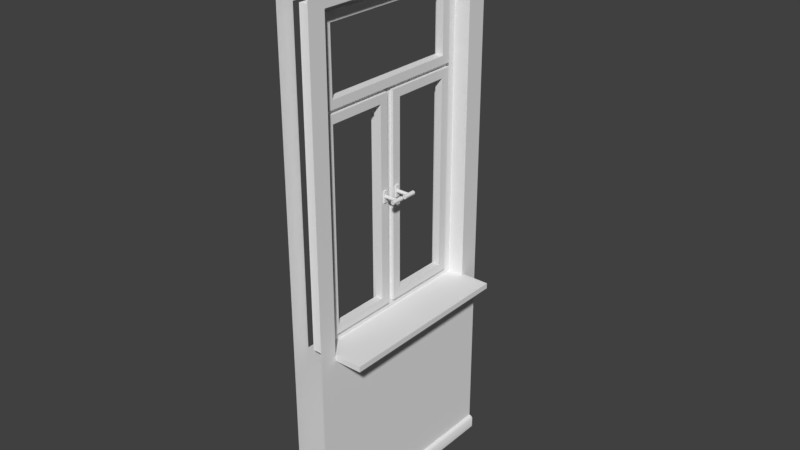 # Source: mod_Wand_mit_Fenster_doppelTuer.blend  (saved by Blender 2.79.0; exported with 4.5.12 LTS)
import bpy
from mathutils import Matrix  # noqa: F401  (used for matrix-valued properties, if any)

bpy.ops.wm.read_factory_settings(use_empty=True)
scene = bpy.context.scene
scene.name = 'Scene'

# ---- collections
col_collection_1 = bpy.data.collections.new('Collection 1'); scene.collection.children.link(col_collection_1)

# ---- node groups
ng_auto_smooth = bpy.data.node_groups.new('Auto Smooth', 'GeometryNodeTree')
_s = ng_auto_smooth.interface.new_socket(name='Geometry', in_out='OUTPUT', socket_type='NodeSocketGeometry')
_s = ng_auto_smooth.interface.new_socket(name='Geometry', in_out='INPUT', socket_type='NodeSocketGeometry')
_s = ng_auto_smooth.interface.new_socket(name='Angle', in_out='INPUT', socket_type='NodeSocketFloat')
_s.subtype = 'ANGLE'
_s.min_value = 0.0
_s.max_value = 3.142
ng_auto_smooth.is_modifier = True
_N = ng_auto_smooth.nodes; _L = ng_auto_smooth.links
n0 = _N.new('NodeGroupOutput'); n0.name = 'Group Output'; n0.location = (480, -100)
n1 = _N.new('NodeGroupInput'); n1.name = 'Group Input'; n1.location = (-420, -300)
n2 = _N.new('NodeGroupInput'); n2.name = 'Group Input.001'; n2.location = (-60, -100)
n3 = _N.new('GeometryNodeSetShadeSmooth'); n3.name = 'Set Shade Smooth'; n3.location = (120, -100)
n3.domain = 'EDGE'
n4 = _N.new('GeometryNodeSetShadeSmooth'); n4.name = 'Set Shade Smooth.001'; n4.location = (300, -100)
n5 = _N.new('GeometryNodeInputMeshEdgeAngle'); n5.name = 'Edge Angle'; n5.location = (-420, -220)
n6 = _N.new('GeometryNodeInputEdgeSmooth'); n6.name = 'Is Edge Smooth'; n6.location = (-60, -160)
n7 = _N.new('GeometryNodeInputShadeSmooth'); n7.name = 'Is Face Smooth'; n7.location = (-240, -340)
n8 = _N.new('FunctionNodeBooleanMath'); n8.name = 'Boolean Math'; n8.location = (-60, -220)
n9 = _N.new('FunctionNodeCompare'); n9.name = 'Compare'; n9.location = (-240, -180)
n9.operation = 'LESS_EQUAL'
_L.new(n5.outputs[0], n9.inputs[0])
_L.new(n4.outputs[0], n0.inputs[0])
_L.new(n1.outputs[1], n9.inputs[1])
_L.new(n9.outputs[0], n8.inputs[0])
_L.new(n7.outputs[0], n8.inputs[1])
_L.new(n2.outputs[0], n3.inputs[0])
_L.new(n6.outputs[0], n3.inputs[1])
_L.new(n3.outputs[0], n4.inputs[0])
_L.new(n8.outputs[0], n3.inputs[2])
n0.is_active_output = True

# ---- world
world_world = bpy.data.worlds.new('World'); scene.world = world_world
world_world.color = (0.05088, 0.05088, 0.05088)
world_world.use_sun_shadow = False
world_world.sun_shadow_jitter_overblur = 0.0
world_world.cycles.sampling_method = 'MANUAL'

# ---- meshes
me_fensterrahmen = bpy.data.meshes.new('Fensterrahmen')
me_fensterrahmen.from_pydata([(-0.045, 0.9184, -0.1438), (-0.045, 2.202, -0.1438), (-0.045, 0.9184, -0.8428), (-0.045, 2.202, -0.8428), (0.001364, 0.9184, -0.1438), (0.001364, 2.202, -0.1438), (0.001364, 0.9184, -0.8428), (0.001364, 2.202, -0.8428), (0.001364, 2.284, -0.9149), (0.001364, 0.8358, -0.9149), (0.001364, 0.8358, -0.07174), (0.001364, 2.284, -0.07174), (0.001364, 1.892, -0.07174), (-0.045, 1.892, -0.1438), (0.001364, 1.892, -0.1438), (0.001364, 1.892, -0.9149), (-0.045, 1.892, -0.8428), (0.001364, 1.892, -0.8428), (0.001364, 1.844, -0.07174), (0.001364, 1.845, -0.1438), (-0.045, 1.845, -0.1438), (0.001364, 1.844, -0.9149), (-0.045, 1.845, -0.8428), (0.001364, 1.845, -0.8428), (-0.045, 1.845, -0.5369), (-0.045, 1.845, -0.4469), (0.001364, 1.845, -0.4469), (0.001364, 1.845, -0.5369), (0.001364, 1.892, -0.4469), (0.001364, 1.892, -0.5369), (-0.045, 1.892, -0.4469), (-0.045, 1.892, -0.5369), (0.001364, 0.8358, -0.446), (-0.045, 0.9184, -0.4469), (0.001364, 0.9184, -0.4469), (0.001364, 0.8358, -0.5378), (0.001364, 0.9184, -0.5369), (-0.045, 0.9184, -0.5369), (-0.075, 2.56, -9.388e-06), (-0.075, 2.56, -1.0), (0.075, 2.56, -9.388e-06), (0.075, 2.56, -1.0), (-0.075, 0.06, -3.278e-07), (-0.075, 0.06, -1.0), (0.075, 0.06, -1.0), (0.075, 0.06, -3.278e-07), (-0.092, -3.565e-06, -1.0), (-0.092, -5.523e-08, -8.941e-08), (0.092, -3.565e-06, -1.0), (0.092, -5.523e-08, -8.941e-08), (-0.092, 0.05, -1.0), (-0.085, 0.057, -1.0), (0.085, 0.057, -1.0), (0.092, 0.05, -1.0), (0.092, 0.05, -2.682e-07), (0.085, 0.057, -2.682e-07), (-0.085, 0.057, -2.682e-07), (-0.092, 0.05, -2.682e-07), (-0.075, 2.56, -0.08001), (-0.075, 2.56, -0.9066), (0.075, 2.56, -0.9066), (0.075, 2.56, -0.08001), (0.075, 0.06, -0.9066), (0.075, 0.06, -0.08), (-0.092, -3.26e-06, -0.9066), (-0.092, -3.604e-07, -0.08), (-0.075, 0.06, -0.08), (-0.075, 0.06, -0.9066), (0.092, -3.604e-07, -0.08), (0.092, -3.26e-06, -0.9066), (0.085, 0.057, -0.9066), (0.085, 0.057, -0.08), (0.092, 0.05, -0.08), (0.092, 0.05, -0.9066), (-0.085, 0.057, -0.08), (-0.085, 0.057, -0.9066), (-0.092, 0.05, -0.9066), (-0.092, 0.05, -0.08), (-0.075, 0.85, -3.189e-06), (-0.075, 2.27, -8.315e-06), (-0.075, 2.27, -1.0), (-0.075, 0.85, -1.0), (0.075, 2.27, -1.0), (0.075, 0.85, -1.0), (0.075, 2.27, -8.315e-06), (0.075, 0.85, -3.189e-06), (0.075, 2.27, -0.9066), (0.075, 0.85, -0.9066), (0.075, 2.27, -0.08001), (0.075, 0.85, -0.08), (-0.075, 2.27, -0.08001), (-0.075, 0.85, -0.08), (-0.075, 2.27, -0.9066), (-0.075, 0.85, -0.9066), (-0.045, 2.27, -0.9066), (-0.045, 0.85, -0.9066), (-0.045, 2.27, -0.08001), (-0.045, 0.85, -0.08), (0.2014, 0.85, -0.08), (0.2014, 0.875, -0.08), (0.2014, 0.85, -0.92), (0.2014, 0.875, -0.92), (0.001364, 0.85, -0.92), (0.001364, 0.875, -0.92), (0.001364, 0.85, -0.08), (0.001364, 0.875, -0.08)], [], [(23, 6, 9, 21), (34, 4, 10, 32), (5, 7, 8, 11), (14, 5, 11, 12), (13, 1, 5, 14), (1, 3, 7, 5), (16, 17, 7, 3), (33, 0, 4, 34), (7, 17, 15, 8), (19, 14, 12, 18), (0, 20, 19, 4), (4, 19, 18, 10), (2, 6, 23, 22), (17, 23, 21, 15), (24, 22, 23, 27), (27, 23, 17, 29), (29, 17, 16, 31), (14, 28, 30, 13), (28, 29, 31, 30), (19, 26, 28, 14), (26, 27, 29, 28), (20, 25, 26, 19), (36, 34, 32, 35), (6, 36, 35, 9), (2, 37, 36, 6), (26, 34, 36, 27), (27, 36, 37, 24), (25, 33, 34, 26), (92, 59, 39, 80), (88, 61, 40, 84), (67, 43, 51, 75), (63, 45, 55, 71), (68, 72, 54, 49), (64, 76, 50, 46), (71, 55, 54, 72), (75, 51, 50, 76), (56, 74, 77, 57), (74, 75, 76, 77), (52, 70, 73, 53), (70, 71, 72, 73), (47, 57, 77, 65), (65, 77, 76, 64), (48, 53, 73, 69), (69, 73, 72, 68), (44, 62, 70, 52), (62, 63, 71, 70), (42, 66, 74, 56), (66, 67, 75, 74), (82, 41, 60, 86), (86, 60, 61, 88), (79, 38, 58, 90), (90, 58, 59, 92), (66, 91, 93, 67), (42, 78, 91, 66), (78, 79, 90, 91), (62, 87, 89, 63), (88, 89, 97, 96), (44, 83, 87, 62), (83, 82, 86, 87), (63, 89, 85, 45), (89, 88, 84, 85), (67, 93, 81, 43), (93, 92, 80, 81), (87, 86, 94, 95), (89, 87, 95, 97), (86, 88, 96, 94), (102, 103, 101, 100), (100, 101, 99, 98), (102, 100, 98, 104), (101, 103, 105, 99), (98, 99, 105, 104)])
me_fensterrahmen.polygons.foreach_set('use_smooth', [0, 0, 0, 0, 0, 0, 0, 0, 0, 0, 0, 0, 0, 0, 0, 0, 0, 0, 0, 0, 0, 0, 0, 0, 0, 0, 0, 0, 1, 1, 1, 1, 1, 1, 1, 1, 1, 1, 1, 1, 1, 1, 1, 1, 1, 1, 1, 1, 1, 1, 1, 1, 1, 1, 1, 1, 1, 1, 1, 1, 1, 1, 1, 1, 1, 1, 0, 0, 0, 0, 0])
_uv = me_fensterrahmen.uv_layers.new(name='UVMap')
_uv.uv.foreach_set('vector', [0.5127, 0.8531, 0.5127, 0.6993, 0.5247, 0.6856, 0.5247, 0.8529, 0.447, 0.6993, 0.3967, 0.6993, 0.3847, 0.6856, 0.4469, 0.6856, 0.3967, 0.9123, 0.5127, 0.9123, 0.5247, 0.926, 0.3847, 0.926, 0.3967, 0.8608, 0.3967, 0.9123, 0.3847, 0.926, 0.3847, 0.8608, 0.3967, 0.8608, 0.3967, 0.9123, 0.3967, 0.9123, 0.3967, 0.8608, 0.3967, 0.9123, 0.5127, 0.9123, 0.5127, 0.9123, 0.3967, 0.9123, 0.5127, 0.8608, 0.5127, 0.8608, 0.5127, 0.9123, 0.5127, 0.9123, 0.447, 0.6993, 0.3967, 0.6993, 0.3967, 0.6993, 0.447, 0.6993, 0.5127, 0.9123, 0.5127, 0.8608, 0.5247, 0.8608, 0.5247, 0.926, 0.3967, 0.8531, 0.3967, 0.8608, 0.3847, 0.8608, 0.3847, 0.8529, 0.3967, 0.6993, 0.3967, 0.8531, 0.3967, 0.8531, 0.3967, 0.6993, 0.3967, 0.6993, 0.3967, 0.8531, 0.3847, 0.8529, 0.3847, 0.6856, 0.5127, 0.6993, 0.5127, 0.6993, 0.5127, 0.8531, 0.5127, 0.8531, 0.5127, 0.8608, 0.5127, 0.8531, 0.5247, 0.8529, 0.5247, 0.8608, 0.4619, 0.8531, 0.5127, 0.8531, 0.5127, 0.8531, 0.4619, 0.8531, 0.4619, 0.8531, 0.5127, 0.8531, 0.5127, 0.8608, 0.4619, 0.8608, 0.4619, 0.8608, 0.5127, 0.8608, 0.5127, 0.8608, 0.4619, 0.8608, 0.3967, 0.8608, 0.447, 0.8608, 0.447, 0.8608, 0.3967, 0.8608, 0.447, 0.8608, 0.4619, 0.8608, 0.4619, 0.8608, 0.447, 0.8608, 0.3967, 0.8531, 0.447, 0.8531, 0.447, 0.8608, 0.3967, 0.8608, 0.447, 0.8531, 0.4619, 0.8531, 0.4619, 0.8608, 0.447, 0.8608, 0.3967, 0.8531, 0.447, 0.8531, 0.447, 0.8531, 0.3967, 0.8531, 0.4619, 0.6993, 0.447, 0.6993, 0.4469, 0.6856, 0.4621, 0.6856, 0.5127, 0.6993, 0.4619, 0.6993, 0.4621, 0.6856, 0.5247, 0.6856, 0.5127, 0.6993, 0.4619, 0.6993, 0.4619, 0.6993, 0.5127, 0.6993, 0.447, 0.8531, 0.447, 0.6993, 0.4619, 0.6993, 0.4619, 0.8531, 0.4619, 0.8531, 0.4619, 0.6993, 0.4619, 0.6993, 0.4619, 0.8531, 0.447, 0.8531, 0.447, 0.6993, 0.447, 0.6993, 0.447, 0.8531, 0.5268, 0.9297, 0.5268, 0.9807, 0.5431, 0.9807, 0.5431, 0.9297, 0.3826, 0.9297, 0.3826, 0.9807, 0.3686, 0.9807, 0.3686, 0.9297, 0.5268, 0.5503, 0.5431, 0.5503, 0.5431, 0.5474, 0.5268, 0.5474, 0.3826, 0.5503, 0.3686, 0.5503, 0.3686, 0.5474, 0.3826, 0.5474, 0.3826, 0.5357, 0.3826, 0.5443, 0.3686, 0.5443, 0.3686, 0.5357, 0.5268, 0.5357, 0.5268, 0.5443, 0.5431, 0.5443, 0.5431, 0.5357, 0.3826, 0.5474, 0.3686, 0.5474, 0.3686, 0.5443, 0.3826, 0.5443, 0.5268, 0.5474, 0.5431, 0.5474, 0.5431, 0.5443, 0.5268, 0.5443, 0.3686, 0.5474, 0.3826, 0.5474, 0.3826, 0.5443, 0.3686, 0.5443, 0.3826, 0.5474, 0.5268, 0.5474, 0.5268, 0.5443, 0.3826, 0.5443, 0.5431, 0.5474, 0.5268, 0.5474, 0.5268, 0.5443, 0.5431, 0.5443, 0.5268, 0.5474, 0.3826, 0.5474, 0.3826, 0.5443, 0.5268, 0.5443, 0.3686, 0.5357, 0.3686, 0.5443, 0.3826, 0.5443, 0.3826, 0.5357, 0.3826, 0.5357, 0.3826, 0.5443, 0.5268, 0.5443, 0.5268, 0.5357, 0.5431, 0.5357, 0.5431, 0.5443, 0.5268, 0.5443, 0.5268, 0.5357, 0.5268, 0.5357, 0.5268, 0.5443, 0.3826, 0.5443, 0.3826, 0.5357, 0.5431, 0.5503, 0.5268, 0.5503, 0.5268, 0.5474, 0.5431, 0.5474, 0.5268, 0.5503, 0.3826, 0.5503, 0.3826, 0.5474, 0.5268, 0.5474, 0.3686, 0.5503, 0.3826, 0.5503, 0.3826, 0.5474, 0.3686, 0.5474, 0.3826, 0.5503, 0.5268, 0.5503, 0.5268, 0.5474, 0.3826, 0.5474, 0.5431, 0.9297, 0.5431, 0.9807, 0.5268, 0.9807, 0.5268, 0.9297, 0.5268, 0.9297, 0.5268, 0.9807, 0.3826, 0.9807, 0.3826, 0.9297, 0.3686, 0.9297, 0.3686, 0.9807, 0.3826, 0.9807, 0.3826, 0.9297, 0.3826, 0.9297, 0.3826, 0.9807, 0.5268, 0.9807, 0.5268, 0.9297, 0.3826, 0.5503, 0.3826, 0.6819, 0.5268, 0.6819, 0.5268, 0.5503, 0.3686, 0.5503, 0.3686, 0.6819, 0.3826, 0.6819, 0.3826, 0.5503, 0.3686, 0.6819, 0.3686, 0.9297, 0.3826, 0.9297, 0.3826, 0.6819, 0.5268, 0.5503, 0.5268, 0.6819, 0.3826, 0.6819, 0.3826, 0.5503, 0.3826, 0.9297, 0.3826, 0.6819, 0.3826, 0.6819, 0.3826, 0.9297, 0.5431, 0.5503, 0.5431, 0.6819, 0.5268, 0.6819, 0.5268, 0.5503, 0.5431, 0.6819, 0.5431, 0.9297, 0.5268, 0.9297, 0.5268, 0.6819, 0.3826, 0.5503, 0.3826, 0.6819, 0.3686, 0.6819, 0.3686, 0.5503, 0.3826, 0.6819, 0.3826, 0.9297, 0.3686, 0.9297, 0.3686, 0.6819, 0.5268, 0.5503, 0.5268, 0.6819, 0.5431, 0.6819, 0.5431, 0.5503, 0.5268, 0.6819, 0.5268, 0.9297, 0.5431, 0.9297, 0.5431, 0.6819, 0.5268, 0.6819, 0.5268, 0.9297, 0.5268, 0.9297, 0.5268, 0.6819, 0.3826, 0.6819, 0.5268, 0.6819, 0.5268, 0.6819, 0.3826, 0.6819, 0.5268, 0.9297, 0.3826, 0.9297, 0.3826, 0.9297, 0.5268, 0.9297, 0.5196, 0.09491, 0.5237, 0.09491, 0.5237, 0.1279, 0.5196, 0.1279, 0.5237, 0.132, 0.5237, 0.1279, 0.6621, 0.1279, 0.6621, 0.132, 0.5237, 0.1649, 0.5237, 0.132, 0.6621, 0.132, 0.6621, 0.1649, 0.5237, 0.1279, 0.5237, 0.09491, 0.6621, 0.09491, 0.6621, 0.1279, 0.6662, 0.1279, 0.6621, 0.1279, 0.6621, 0.09491, 0.6662, 0.09491])
me_fensterrahmen.use_remesh_preserve_volume = False
me_fensterrahmen.use_remesh_preserve_attributes = False
me_fensterrahmen.use_mirror_vertex_groups = False
me_fensterrahmen.update()
me_fenster = bpy.data.meshes.new('Fenster')
me_fenster.from_pydata([(-0.01694, -0.001324, 0.0), (-0.01694, -0.9362, 2.46e-06), (-0.01694, -0.001322, 0.3474), (-0.01694, -0.9362, 0.3474), (-0.01694, -0.8981, 0.04051), (-0.01694, -0.03941, 0.04051), (-0.01694, -0.03941, 0.3069), (-0.01694, -0.8981, 0.3069), (0.01694, -0.8981, 0.3069), (0.01694, -0.8981, 0.04051), (0.01694, -0.03941, 0.04051), (0.01694, -0.03941, 0.3069), (0.01694, -0.9362, 0.3474), (0.01694, -0.9362, 2.46e-06), (0.01694, -0.001324, 0.0), (0.01694, -0.001322, 0.3474), (-0.008218, -0.4766, 0.3179), (-0.008218, -0.5292, 0.3179), (-0.008218, -0.4766, 0.3358), (-0.008218, -0.5292, 0.3358), (-0.02283, -0.4766, 0.3179), (-0.02283, -0.5292, 0.3179), (-0.02283, -0.4766, 0.3358), (-0.02283, -0.5292, 0.3358)], [], [(0, 5, 6, 2), (1, 4, 5, 0), (10, 5, 4, 9), (9, 4, 7, 8), (11, 8, 7, 6), (11, 6, 5, 10), (2, 6, 7, 3), (3, 7, 4, 1), (10, 14, 15, 11), (8, 12, 13, 9), (9, 13, 14, 10), (11, 15, 12, 8), (3, 1, 13, 12), (1, 0, 14, 13), (2, 3, 12, 15), (0, 2, 15, 14), (18, 22, 23, 19), (22, 20, 21, 23), (20, 16, 17, 21), (18, 16, 20, 22), (23, 21, 17, 19)])
_uv = me_fenster.uv_layers.new(name='UVMap')
_uv.uv.foreach_set('vector', [0.9887, 0.1424, 0.9733, 0.1568, 0.8724, 0.1568, 0.857, 0.1424, 0.9887, 0.4967, 0.9733, 0.4823, 0.9733, 0.1568, 0.9887, 0.1424, 0.9703, 0.4648, 0.9589, 0.4648, 0.9589, 0.1767, 0.9703, 0.1767, 0.8748, 0.4814, 0.8748, 0.4691, 0.9711, 0.4692, 0.9711, 0.4814, 0.8752, 0.4656, 0.8752, 0.1759, 0.8867, 0.1759, 0.8867, 0.4656, 0.875, 0.1711, 0.875, 0.1589, 0.9708, 0.159, 0.9708, 0.1712, 0.857, 0.1424, 0.8724, 0.1568, 0.8724, 0.4823, 0.857, 0.4967, 0.857, 0.4967, 0.8724, 0.4823, 0.9733, 0.4823, 0.9887, 0.4967, 0.9733, 0.1568, 0.9887, 0.1424, 0.857, 0.1424, 0.8724, 0.1568, 0.8724, 0.4823, 0.857, 0.4967, 0.9887, 0.4967, 0.9733, 0.4823, 0.9733, 0.4823, 0.9887, 0.4967, 0.9887, 0.1424, 0.9733, 0.1568, 0.8724, 0.1568, 0.857, 0.1424, 0.857, 0.4967, 0.8724, 0.4823, 0.857, 0.4967, 0.9887, 0.4967, 0.9887, 0.4967, 0.857, 0.4967, 0.9887, 0.4967, 0.9887, 0.1424, 0.9887, 0.1424, 0.9887, 0.4967, 0.857, 0.1424, 0.857, 0.4967, 0.857, 0.4967, 0.857, 0.1424, 0.9887, 0.1424, 0.857, 0.1424, 0.857, 0.1424, 0.9887, 0.1424, 0.7659, 0.3803, 0.7659, 0.3803, 0.7659, 0.4266, 0.7659, 0.4266, 0.7659, 0.3803, 0.7816, 0.3803, 0.7816, 0.4266, 0.7659, 0.4266, 0.7816, 0.3803, 0.7816, 0.3803, 0.7816, 0.4266, 0.7816, 0.4266, 0.7659, 0.3803, 0.7816, 0.3803, 0.7816, 0.3803, 0.7659, 0.3803, 0.7659, 0.4266, 0.7816, 0.4266, 0.7816, 0.4266, 0.7659, 0.4266])
me_fenster.use_remesh_preserve_volume = False
me_fenster.use_remesh_preserve_attributes = False
me_fenster.use_mirror_vertex_groups = False
me_fenster.update()
me_fenstergriff = bpy.data.meshes.new('Fenstergriff')
me_fenstergriff.from_pydata([(-4.095e-09, 0.008588, 0.0), (-4.095e-09, 0.008588, 0.05582), (0.007437, 0.004294, 0.0), (0.007437, 0.004294, 0.05582), (0.007437, -0.004294, 0.0), (0.007437, -0.004294, 0.05582), (-4.095e-09, -0.008587, 0.0), (-4.095e-09, -0.008587, 0.05582), (-0.007437, -0.004294, 0.0), (-0.007437, -0.004294, 0.05582), (-0.007437, 0.004294, 0.0), (-0.007437, 0.004294, 0.05582), (0.02772, 0.01, 0.05745), (-0.02772, 0.01, 0.05745), (0.02772, 0.005, 0.06611), (-0.02772, 0.005, 0.06611), (0.02772, -0.005, 0.06611), (-0.02772, -0.005, 0.06611), (0.02772, -0.01, 0.05745), (-0.02772, -0.01, 0.05745), (0.02772, -0.005, 0.04879), (-0.02772, -0.005, 0.04879), (0.02772, 0.005, 0.04879), (-0.02772, 0.005, 0.04879)], [], [(0, 1, 3, 2), (2, 3, 5, 4), (4, 5, 7, 6), (6, 7, 9, 8), (8, 9, 11, 10), (10, 11, 1, 0), (12, 13, 15, 14), (14, 15, 17, 16), (16, 17, 19, 18), (18, 19, 21, 20), (15, 13, 23, 21, 19, 17), (20, 21, 23, 22), (22, 23, 13, 12), (12, 14, 16, 18, 20, 22)])
me_fenstergriff.polygons.foreach_set('use_smooth', [True] * 14)
_uv = me_fenstergriff.uv_layers.new(name='UVMap')
_uv.uv.foreach_set('vector', [0.7444, 0.328, 0.7895, 0.328, 0.7895, 0.322, 0.7444, 0.322, 0.7444, 0.322, 0.7895, 0.322, 0.7895, 0.322, 0.7444, 0.322, 0.7444, 0.322, 0.7895, 0.322, 0.7895, 0.328, 0.7444, 0.328, 0.7444, 0.328, 0.7895, 0.328, 0.7895, 0.334, 0.7444, 0.334, 0.7444, 0.334, 0.7895, 0.334, 0.7895, 0.334, 0.7444, 0.334, 0.7444, 0.334, 0.7895, 0.334, 0.7895, 0.328, 0.7444, 0.328, 0.7908, 0.3056, 0.7908, 0.3504, 0.7978, 0.3504, 0.7978, 0.3056, 0.7978, 0.3056, 0.7978, 0.3504, 0.7978, 0.3504, 0.7978, 0.3056, 0.7978, 0.3056, 0.7978, 0.3504, 0.7908, 0.3504, 0.7908, 0.3056, 0.7908, 0.3056, 0.7908, 0.3504, 0.7838, 0.3504, 0.7838, 0.3056, 0.7978, 0.3504, 0.7908, 0.3504, 0.7838, 0.3504, 0.7838, 0.3504, 0.7908, 0.3504, 0.7978, 0.3504, 0.7838, 0.3056, 0.7838, 0.3504, 0.7838, 0.3504, 0.7838, 0.3056, 0.7838, 0.3056, 0.7838, 0.3504, 0.7908, 0.3504, 0.7908, 0.3056, 0.7908, 0.3056, 0.7978, 0.3056, 0.7978, 0.3056, 0.7908, 0.3056, 0.7838, 0.3056, 0.7838, 0.3056])
me_fenstergriff.use_remesh_preserve_volume = False
me_fenstergriff.use_remesh_preserve_attributes = False
me_fenstergriff.use_mirror_vertex_groups = False
me_fenstergriff.update()
me_fenster_001 = bpy.data.meshes.new('Fenster.001')
me_fenster_001.from_pydata([(0.01694, 0.001324, 0.0), (0.01694, 0.9362, -2.46e-06), (0.01694, 0.001322, -0.3474), (0.01694, 0.9362, -0.3474), (0.01694, 0.8981, -0.04051), (0.01694, 0.03941, -0.04051), (0.01694, 0.03941, -0.3069), (0.01694, 0.8981, -0.3069), (-0.01694, 0.8981, -0.3069), (-0.01694, 0.8981, -0.04051), (-0.01694, 0.03941, -0.04051), (-0.01694, 0.03941, -0.3069), (-0.01694, 0.9362, -0.3474), (-0.01694, 0.9362, -2.46e-06), (-0.01694, 0.001324, 0.0), (-0.01694, 0.001322, -0.3474), (0.008218, 0.4766, -0.3179), (0.008218, 0.5292, -0.3179), (0.008218, 0.4766, -0.3358), (0.008218, 0.5292, -0.3358), (0.02283, 0.4766, -0.3179), (0.02283, 0.5292, -0.3179), (0.02283, 0.4766, -0.3358), (0.02283, 0.5292, -0.3358)], [], [(0, 2, 6, 5), (1, 0, 5, 4), (10, 9, 4, 5), (9, 8, 7, 4), (11, 6, 7, 8), (11, 10, 5, 6), (2, 3, 7, 6), (3, 1, 4, 7), (10, 11, 15, 14), (8, 9, 13, 12), (9, 10, 14, 13), (11, 8, 12, 15), (3, 12, 13, 1), (1, 13, 14, 0), (2, 15, 12, 3), (0, 14, 15, 2), (18, 19, 23, 22), (22, 23, 21, 20), (20, 21, 17, 16), (18, 22, 20, 16), (23, 19, 17, 21)])
_uv = me_fenster_001.uv_layers.new(name='UVMap')
_uv.uv.foreach_set('vector', [0.857, 0.1432, 0.9886, 0.1432, 0.9733, 0.1576, 0.8723, 0.1576, 0.857, 0.4975, 0.857, 0.1432, 0.8723, 0.1576, 0.8723, 0.483, 0.9703, 0.4648, 0.9589, 0.4648, 0.9589, 0.1767, 0.9703, 0.1767, 0.8748, 0.4814, 0.8748, 0.4691, 0.9711, 0.4692, 0.9711, 0.4814, 0.8752, 0.4656, 0.8752, 0.1759, 0.8867, 0.1759, 0.8867, 0.4656, 0.875, 0.1711, 0.875, 0.1589, 0.9708, 0.159, 0.9708, 0.1712, 0.9886, 0.1432, 0.9886, 0.4975, 0.9733, 0.483, 0.9733, 0.1576, 0.9886, 0.4975, 0.857, 0.4975, 0.8723, 0.483, 0.9733, 0.483, 0.8723, 0.1576, 0.9733, 0.1576, 0.9886, 0.1432, 0.857, 0.1432, 0.9733, 0.483, 0.8723, 0.483, 0.857, 0.4975, 0.9886, 0.4975, 0.8723, 0.483, 0.8723, 0.1576, 0.857, 0.1432, 0.857, 0.4975, 0.9733, 0.1576, 0.9733, 0.483, 0.9886, 0.4975, 0.9886, 0.1432, 0.9886, 0.4975, 0.9886, 0.4975, 0.857, 0.4975, 0.857, 0.4975, 0.857, 0.4975, 0.857, 0.4975, 0.857, 0.1432, 0.857, 0.1432, 0.9886, 0.1432, 0.9886, 0.1432, 0.9886, 0.4975, 0.9886, 0.4975, 0.857, 0.1432, 0.857, 0.1432, 0.9886, 0.1432, 0.9886, 0.1432, 0.7813, 0.381, 0.7813, 0.4273, 0.7813, 0.4273, 0.7813, 0.381, 0.7813, 0.381, 0.7813, 0.4273, 0.7656, 0.4273, 0.7656, 0.381, 0.7656, 0.381, 0.7656, 0.4273, 0.7656, 0.4273, 0.7656, 0.381, 0.7813, 0.381, 0.7813, 0.381, 0.7656, 0.381, 0.7656, 0.381, 0.7813, 0.4273, 0.7813, 0.4273, 0.7656, 0.4273, 0.7656, 0.4273])
me_fenster_001.use_remesh_preserve_volume = False
me_fenster_001.use_remesh_preserve_attributes = False
me_fenster_001.use_mirror_vertex_groups = False
me_fenster_001.update()
me_fenstergriff_001 = bpy.data.meshes.new('Fenstergriff.001')
me_fenstergriff_001.from_pydata([(-4.095e-09, 0.008588, 0.0), (-4.095e-09, 0.008588, 0.05582), (0.007437, 0.004294, 0.0), (0.007437, 0.004294, 0.05582), (0.007437, -0.004294, 0.0), (0.007437, -0.004294, 0.05582), (-4.095e-09, -0.008587, 0.0), (-4.095e-09, -0.008587, 0.05582), (-0.007437, -0.004294, 0.0), (-0.007437, -0.004294, 0.05582), (-0.007437, 0.004294, 0.0), (-0.007437, 0.004294, 0.05582), (0.02772, 0.01, 0.05745), (-0.02772, 0.01, 0.05745), (0.02772, 0.005, 0.06611), (-0.02772, 0.005, 0.06611), (0.02772, -0.005, 0.06611), (-0.02772, -0.005, 0.06611), (0.02772, -0.01, 0.05745), (-0.02772, -0.01, 0.05745), (0.02772, -0.005, 0.04879), (-0.02772, -0.005, 0.04879), (0.02772, 0.005, 0.04879), (-0.02772, 0.005, 0.04879)], [], [(0, 1, 3, 2), (2, 3, 5, 4), (4, 5, 7, 6), (6, 7, 9, 8), (8, 9, 11, 10), (10, 11, 1, 0), (12, 13, 15, 14), (14, 15, 17, 16), (16, 17, 19, 18), (18, 19, 21, 20), (15, 13, 23, 21, 19, 17), (20, 21, 23, 22), (22, 23, 13, 12), (12, 14, 16, 18, 20, 22)])
me_fenstergriff_001.polygons.foreach_set('use_smooth', [True] * 14)
_uv = me_fenstergriff_001.uv_layers.new(name='UVMap')
_uv.uv.foreach_set('vector', [0.7444, 0.328, 0.7895, 0.328, 0.7895, 0.322, 0.7444, 0.322, 0.7444, 0.322, 0.7895, 0.322, 0.7895, 0.322, 0.7444, 0.322, 0.7444, 0.322, 0.7895, 0.322, 0.7895, 0.328, 0.7444, 0.328, 0.7444, 0.328, 0.7895, 0.328, 0.7895, 0.334, 0.7444, 0.334, 0.7444, 0.334, 0.7895, 0.334, 0.7895, 0.334, 0.7444, 0.334, 0.7444, 0.334, 0.7895, 0.334, 0.7895, 0.328, 0.7444, 0.328, 0.7908, 0.3056, 0.7908, 0.3504, 0.7978, 0.3504, 0.7978, 0.3056, 0.7978, 0.3056, 0.7978, 0.3504, 0.7978, 0.3504, 0.7978, 0.3056, 0.7978, 0.3056, 0.7978, 0.3504, 0.7908, 0.3504, 0.7908, 0.3056, 0.7908, 0.3056, 0.7908, 0.3504, 0.7838, 0.3504, 0.7838, 0.3056, 0.7978, 0.3504, 0.7908, 0.3504, 0.7838, 0.3504, 0.7838, 0.3504, 0.7908, 0.3504, 0.7978, 0.3504, 0.7838, 0.3056, 0.7838, 0.3504, 0.7838, 0.3504, 0.7838, 0.3056, 0.7838, 0.3056, 0.7838, 0.3504, 0.7908, 0.3504, 0.7908, 0.3056, 0.7908, 0.3056, 0.7978, 0.3056, 0.7978, 0.3056, 0.7908, 0.3056, 0.7838, 0.3056, 0.7838, 0.3056])
me_fenstergriff_001.use_remesh_preserve_volume = False
me_fenstergriff_001.use_remesh_preserve_attributes = False
me_fenstergriff_001.use_mirror_vertex_groups = False
me_fenstergriff_001.update()
me_fenster_oben = bpy.data.meshes.new('Fenster_oben')
me_fenster_oben.from_pydata([(0.01739, 1.715e-06, 0.3628), (0.01649, 0.3622, 0.3636), (0.01739, -1.286e-06, -0.3636), (0.01649, 0.3622, -0.3628), (0.01649, 0.3242, 0.3231), (0.01739, 0.03809, 0.3223), (0.01739, 0.03808, -0.3231), (0.01649, 0.3242, -0.3223), (-0.01739, 0.3242, -0.3223), (-0.01739, 0.3242, 0.3231), (-0.01739, 0.03809, 0.3231), (-0.01739, 0.03808, -0.3223), (-0.01739, 0.3622, -0.3628), (-0.01739, 0.3622, 0.3636), (-0.01739, 1.751e-06, 0.3636), (-0.01739, -1.251e-06, -0.3628)], [], [(0, 2, 6, 5), (1, 0, 5, 4), (10, 9, 4, 5), (9, 8, 7, 4), (11, 6, 7, 8), (11, 10, 5, 6), (2, 3, 7, 6), (3, 1, 4, 7), (3, 12, 13, 1), (1, 13, 14, 0), (2, 15, 12, 3), (0, 14, 15, 2)])
_uv = me_fenster_oben.uv_layers.new(name='UVMap')
_uv.uv.foreach_set('vector', [0.7045, 0.4795, 0.7045, 0.2042, 0.719, 0.2196, 0.719, 0.4642, 0.8418, 0.4798, 0.7045, 0.4795, 0.719, 0.4642, 0.8274, 0.4645, 0.7382, 0.4526, 0.809, 0.4528, 0.809, 0.4612, 0.7382, 0.4612, 0.8113, 0.4614, 0.8113, 0.2236, 0.8238, 0.2236, 0.8238, 0.4614, 0.7373, 0.2318, 0.7373, 0.2233, 0.8078, 0.2235, 0.8078, 0.2318, 0.7352, 0.2237, 0.7352, 0.4609, 0.7224, 0.4606, 0.7224, 0.2234, 0.7045, 0.2042, 0.8418, 0.2046, 0.8274, 0.2199, 0.719, 0.2196, 0.8418, 0.2046, 0.8418, 0.4798, 0.8274, 0.4645, 0.8274, 0.2199, 0.8418, 0.2046, 0.8418, 0.2046, 0.8418, 0.4798, 0.8418, 0.4798, 0.8418, 0.4798, 0.8418, 0.4798, 0.7045, 0.4798, 0.7045, 0.4795, 0.7045, 0.2042, 0.7045, 0.2046, 0.8418, 0.2046, 0.8418, 0.2046, 0.7045, 0.4795, 0.7045, 0.4798, 0.7045, 0.2046, 0.7045, 0.2042])
me_fenster_oben.use_remesh_preserve_volume = False
me_fenster_oben.use_remesh_preserve_attributes = False
me_fenster_oben.use_mirror_vertex_groups = False
me_fenster_oben.update()

# ---- objects
ob_wand_mit_fenster_doppeltuer = bpy.data.objects.new('Wand_mit_Fenster_doppelTuer', None)
ob_fensterrahmen = bpy.data.objects.new('Fensterrahmen', me_fensterrahmen)
ob_fenster_rechts = bpy.data.objects.new('Fenster_rechts', me_fenster)
ob_fenstergriff_rechts = bpy.data.objects.new('Fenstergriff_rechts', me_fenstergriff)
ob_fenster_links = bpy.data.objects.new('Fenster_links', me_fenster_001)
ob_fenstergriff_links = bpy.data.objects.new('Fenstergriff_links', me_fenstergriff_001)
ob_fenster_oben = bpy.data.objects.new('Fenster_oben', me_fenster_oben)

# ---- transforms, parenting, visibility, modifiers, constraints
ob_wand_mit_fenster_doppeltuer.location = (0.0, 0.0, 0.0)
ob_wand_mit_fenster_doppeltuer.rotation_euler = (1.571, -0.0, 0.0)
ob_wand_mit_fenster_doppeltuer.empty_display_size = 0.01
ob_wand_mit_fenster_doppeltuer.empty_image_offset = (0.0, 0.0)
ob_wand_mit_fenster_doppeltuer.lineart.crease_threshold = 0.0
ob_fensterrahmen.parent = ob_wand_mit_fenster_doppeltuer
ob_fensterrahmen.matrix_parent_inverse = Matrix(((1.0, 0.0, 0.0, 0.0), (0.0, -3.62e-06, 1.0, 0.0), (0.0, -1.0, -3.62e-06, 0.0), (0.0, 0.0, 0.0, 1.0)))
ob_fensterrahmen.location = (0.0, 0.0, 0.0)
ob_fensterrahmen.rotation_euler = (1.571, -0.0, 0.0)
ob_fensterrahmen.lineart.crease_threshold = 0.0
_m = ob_fensterrahmen.modifiers.new('Auto Smooth', 'NODES')
_m.node_group = ng_auto_smooth
_gi = [s.identifier for s in ng_auto_smooth.interface.items_tree if s.item_type == 'SOCKET' and s.in_out == 'INPUT']
_m[_gi[1]] = 0.9215  # Angle
ob_fenster_rechts.parent = ob_fensterrahmen
ob_fenster_rechts.matrix_parent_inverse = Matrix(((1.0, 0.0, 0.0, 0.0), (0.0, -3.62e-06, 1.0, 0.0), (0.0, -1.0, -3.62e-06, 0.0), (0.0, 0.0, 0.0, 1.0)))
ob_fenster_rechts.location = (0.00126, 0.85, 0.9124)
ob_fenster_rechts.rotation_euler = (1.571, 3.142, -2.645e-09)
ob_fenster_rechts.lineart.crease_threshold = 0.0
ob_fenstergriff_rechts.parent = ob_fenster_rechts
ob_fenstergriff_rechts.matrix_parent_inverse = Matrix(((-1.0, 2.645e-09, 5.643e-07, 0.001259), (-5.643e-07, 3.652e-06, -1.0, 0.9124), (-2.647e-09, -1.0, -3.652e-06, 0.35), (0.0, 0.0, 0.0, 1.0)))
ob_fenstergriff_rechts.location = (0.02409, 0.02297, 1.415)
ob_fenstergriff_rechts.rotation_euler = (-1.571, 0.0, -1.571)
ob_fenstergriff_rechts.lineart.crease_threshold = 0.0
_m = ob_fenstergriff_rechts.modifiers.new('Auto Smooth', 'NODES')
_m.node_group = ng_auto_smooth
_gi = [s.identifier for s in ng_auto_smooth.interface.items_tree if s.item_type == 'SOCKET' and s.in_out == 'INPUT']
_m[_gi[1]] = 1.536  # Angle
ob_fenster_links.parent = ob_fensterrahmen
ob_fenster_links.matrix_parent_inverse = Matrix(((1.0, 0.0, 0.0, 0.0), (0.0, -3.62e-06, 1.0, 0.0), (0.0, -1.0, -3.62e-06, 0.0), (0.0, 0.0, 0.0, 1.0)))
ob_fenster_links.location = (0.00126, 0.1236, 0.9124)
ob_fenster_links.rotation_euler = (1.571, -2.645e-09, -2.645e-09)
ob_fenster_links.lineart.crease_threshold = 0.0
ob_fenstergriff_links.parent = ob_fenster_links
ob_fenstergriff_links.matrix_parent_inverse = Matrix(((1.0, -2.645e-09, 2.645e-09, -0.00126), (-2.645e-09, -3.62e-06, 1.0, -0.9124), (-2.645e-09, -1.0, -3.62e-06, -0.3764), (0.0, 0.0, 0.0, 1.0)))
ob_fenstergriff_links.location = (0.02409, -0.04938, 1.416)
ob_fenstergriff_links.rotation_euler = (-1.571, 0.0, -1.571)
ob_fenstergriff_links.lineart.crease_threshold = 0.0
_m = ob_fenstergriff_links.modifiers.new('Auto Smooth', 'NODES')
_m.node_group = ng_auto_smooth
_gi = [s.identifier for s in ng_auto_smooth.interface.items_tree if s.item_type == 'SOCKET' and s.in_out == 'INPUT']
_m[_gi[1]] = 1.536  # Angle
ob_fenster_oben.parent = ob_fensterrahmen
ob_fenster_oben.matrix_parent_inverse = Matrix(((1.0, 0.0, 0.0, 0.0), (0.0, -3.62e-06, 1.0, 0.0), (0.0, -1.0, -3.62e-06, 0.0), (0.0, 0.0, 0.0, 1.0)))
ob_fenster_oben.location = (0.001708, 0.4872, 1.867)
ob_fenster_oben.rotation_euler = (1.571, -2.645e-09, -2.645e-09)
ob_fenster_oben.lineart.crease_threshold = 0.0

# ---- collection membership
col_collection_1.objects.link(ob_wand_mit_fenster_doppeltuer)
col_collection_1.objects.link(ob_fensterrahmen)
col_collection_1.objects.link(ob_fenster_rechts)
col_collection_1.objects.link(ob_fenstergriff_rechts)
col_collection_1.objects.link(ob_fenster_links)
col_collection_1.objects.link(ob_fenstergriff_links)
col_collection_1.objects.link(ob_fenster_oben)

# ---- scene / render settings (as saved in the file)
scene.frame_start = 1; scene.frame_end = 250; scene.frame_set(0)
scene.render.engine = 'BLENDER_EEVEE_NEXT'
scene.render.resolution_percentage = 50
scene.render.dither_intensity = 0.0
scene.cycles.use_denoising = False
scene.cycles.samples = 128
scene.cycles.sampling_pattern = 'TABULATED_SOBOL'
scene.cycles.light_sampling_threshold = 0.0
scene.cycles.use_adaptive_sampling = False
scene.cycles.use_light_tree = False
scene.cycles.blur_glossy = 0.0
scene.cycles.sample_clamp_indirect = 0.0
scene.view_settings.view_transform = 'Standard'
scene.unit_settings.scale_length = 0.01
bpy.context.view_layer.update()

# ---- added for rendering (the .blend has no active camera and no usable light): camera, sun
cam_auto = bpy.data.cameras.new('AutoCamera')
cam_auto.lens = 50.0
cam_auto.sensor_width = 36.0
cam_auto.clip_end = 1000.0
ob_auto_camera = bpy.data.objects.new('AutoCamera', cam_auto)
scene.collection.objects.link(ob_auto_camera)
ob_auto_camera.location = (2.61203, -2.5688, 3.32586)
ob_auto_camera.rotation_euler = (1.09748, -7.21219e-08, 0.694738)
scene.camera = ob_auto_camera
light_auto_sun = bpy.data.lights.new('AutoSun', 'SUN')
light_auto_sun.energy = 3.0
light_auto_sun.angle = 0.0523599
ob_auto_sun = bpy.data.objects.new('AutoSun', light_auto_sun)
scene.collection.objects.link(ob_auto_sun)
ob_auto_sun.rotation_euler = (0.872665, 0.174533, 0.523599)
bpy.context.view_layer.update()
